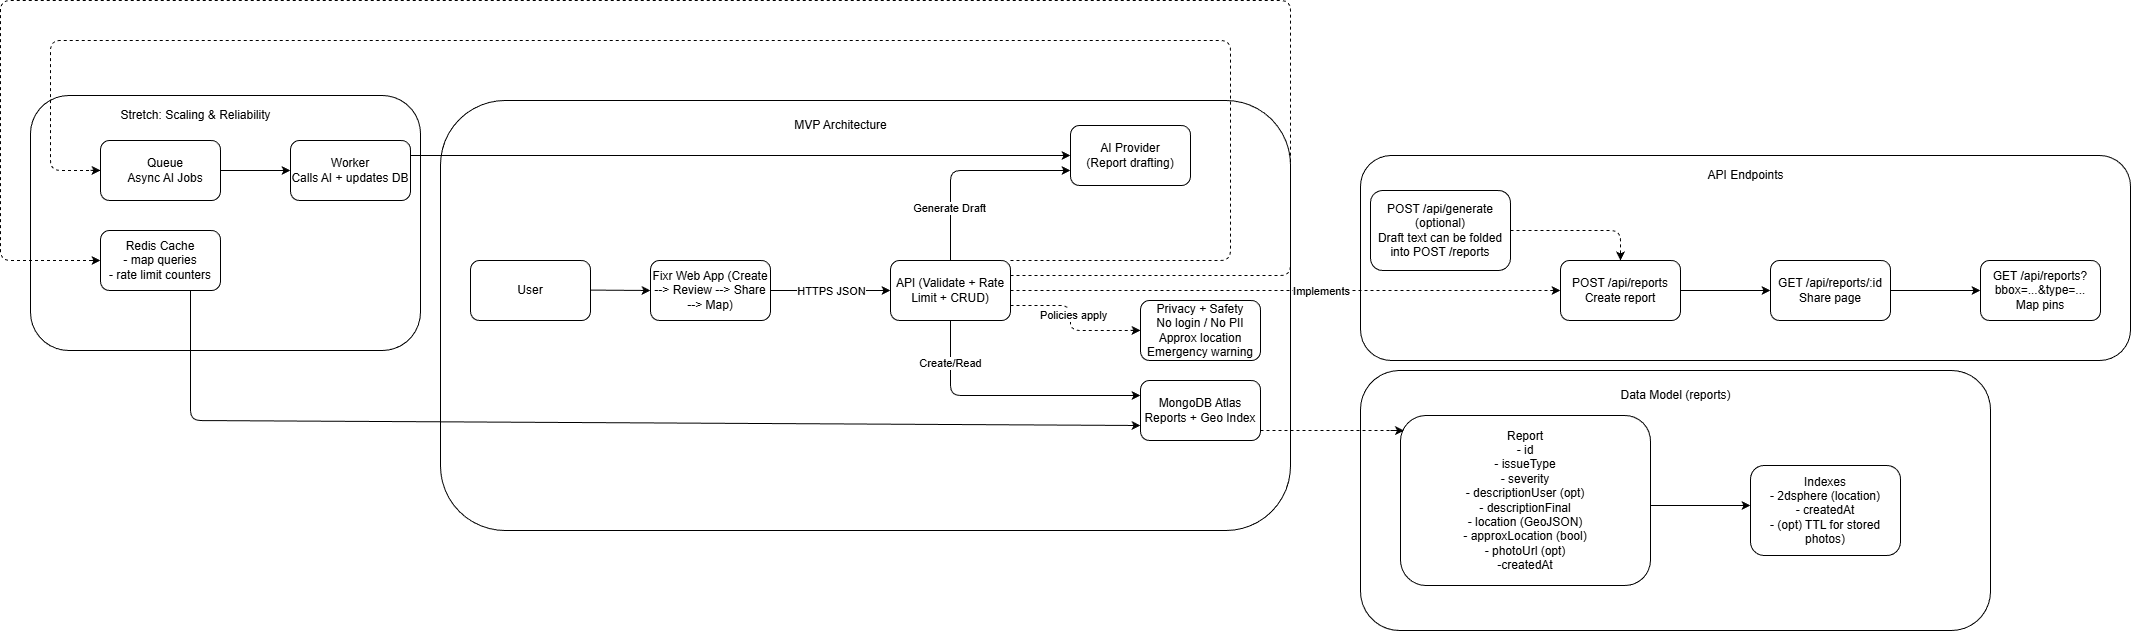

The diagram above was exported from draw.io. Its source (the exported page's mxGraphModel, read from the mxfile embedded in the PNG):
<mxGraphModel dx="2715" dy="2118" grid="1" gridSize="10" guides="1" tooltips="1" connect="1" arrows="1" fold="1" page="1" pageScale="1" pageWidth="850" pageHeight="1100" math="0" shadow="0">
  <root>
    <mxCell id="0" />
    <mxCell id="1" parent="0" />
    <mxCell id="81" value="" style="rounded=1;whiteSpace=wrap;html=1;" vertex="1" parent="1">
      <mxGeometry x="-40" y="-25" width="390" height="255" as="geometry" />
    </mxCell>
    <mxCell id="79" value="" style="rounded=1;whiteSpace=wrap;html=1;" vertex="1" parent="1">
      <mxGeometry x="1290" y="250" width="630" height="260" as="geometry" />
    </mxCell>
    <mxCell id="77" value="" style="rounded=1;whiteSpace=wrap;html=1;" vertex="1" parent="1">
      <mxGeometry x="1290" y="35" width="770" height="205" as="geometry" />
    </mxCell>
    <mxCell id="75" value="" style="rounded=1;whiteSpace=wrap;html=1;" vertex="1" parent="1">
      <mxGeometry x="370" y="-20" width="850" height="430" as="geometry" />
    </mxCell>
    <mxCell id="2" value="&lt;span style=&quot;font-family: monospace; font-size: 0px; text-align: start; text-wrap-mode: nowrap;&quot;&gt;Queuh&lt;/span&gt;" style="rounded=1;whiteSpace=wrap;html=1;" vertex="1" parent="1">
      <mxGeometry x="30" y="20" width="120" height="60" as="geometry" />
    </mxCell>
    <mxCell id="6" value="Queue&lt;div&gt;Async AI Jobs&lt;/div&gt;" style="text;html=1;align=center;verticalAlign=middle;whiteSpace=wrap;rounded=0;" vertex="1" parent="1">
      <mxGeometry x="50" y="35" width="90" height="30" as="geometry" />
    </mxCell>
    <mxCell id="7" value="Redis Cache&lt;div&gt;- map queries&lt;/div&gt;&lt;div&gt;- rate limit counters&lt;/div&gt;" style="rounded=1;whiteSpace=wrap;html=1;" vertex="1" parent="1">
      <mxGeometry x="30" y="110" width="120" height="60" as="geometry" />
    </mxCell>
    <mxCell id="8" value="" style="endArrow=classic;html=1;exitX=1;exitY=0.5;exitDx=0;exitDy=0;entryX=0;entryY=0.5;entryDx=0;entryDy=0;" edge="1" parent="1" source="2" target="10">
      <mxGeometry width="50" height="50" relative="1" as="geometry">
        <mxPoint x="160" y="60" as="sourcePoint" />
        <mxPoint x="240" y="50" as="targetPoint" />
      </mxGeometry>
    </mxCell>
    <mxCell id="9" value="&lt;span style=&quot;font-family: monospace; font-size: 0px; text-align: start; text-wrap-mode: nowrap;&quot;&gt;Queuh&lt;/span&gt;" style="rounded=1;whiteSpace=wrap;html=1;" vertex="1" parent="1">
      <mxGeometry x="220" y="20" width="120" height="60" as="geometry" />
    </mxCell>
    <mxCell id="10" value="Worker&lt;div&gt;Calls AI + updates DB&lt;/div&gt;" style="text;html=1;align=center;verticalAlign=middle;whiteSpace=wrap;rounded=0;" vertex="1" parent="1">
      <mxGeometry x="220" y="35" width="120" height="30" as="geometry" />
    </mxCell>
    <mxCell id="11" value="AI Provider&lt;div&gt;(Report drafting)&lt;/div&gt;" style="rounded=1;whiteSpace=wrap;html=1;" vertex="1" parent="1">
      <mxGeometry x="1000" y="5" width="120" height="60" as="geometry" />
    </mxCell>
    <mxCell id="12" value="" style="endArrow=classic;html=1;exitX=1;exitY=0.25;exitDx=0;exitDy=0;entryX=0;entryY=0.5;entryDx=0;entryDy=0;" edge="1" parent="1" source="9" target="11">
      <mxGeometry width="50" height="50" relative="1" as="geometry">
        <mxPoint x="400" y="140" as="sourcePoint" />
        <mxPoint x="450" y="90" as="targetPoint" />
      </mxGeometry>
    </mxCell>
    <mxCell id="36" style="edgeStyle=none;html=1;entryX=0;entryY=0.75;entryDx=0;entryDy=0;" edge="1" parent="1" source="25" target="11">
      <mxGeometry relative="1" as="geometry">
        <Array as="points">
          <mxPoint x="880" y="50" />
        </Array>
      </mxGeometry>
    </mxCell>
    <mxCell id="53" value="Generate Draft" style="edgeLabel;html=1;align=center;verticalAlign=middle;resizable=0;points=[];" vertex="1" connectable="0" parent="36">
      <mxGeometry x="-0.5048" y="2" relative="1" as="geometry">
        <mxPoint as="offset" />
      </mxGeometry>
    </mxCell>
    <mxCell id="25" value="API (Validate + Rate Limit + CRUD)" style="rounded=1;whiteSpace=wrap;html=1;" vertex="1" parent="1">
      <mxGeometry x="820" y="140" width="120" height="60" as="geometry" />
    </mxCell>
    <mxCell id="26" value="" style="endArrow=classic;html=1;" edge="1" parent="1">
      <mxGeometry relative="1" as="geometry">
        <mxPoint x="700" y="170" as="sourcePoint" />
        <mxPoint x="820" y="170" as="targetPoint" />
      </mxGeometry>
    </mxCell>
    <mxCell id="27" value="HTTPS JSON" style="edgeLabel;resizable=0;html=1;;align=center;verticalAlign=middle;" connectable="0" vertex="1" parent="26">
      <mxGeometry relative="1" as="geometry" />
    </mxCell>
    <mxCell id="30" value="Fixr Web App (Create --&amp;gt; Review --&amp;gt; Share --&amp;gt; Map)" style="rounded=1;whiteSpace=wrap;html=1;" vertex="1" parent="1">
      <mxGeometry x="580" y="140" width="120" height="60" as="geometry" />
    </mxCell>
    <mxCell id="31" value="User" style="rounded=1;whiteSpace=wrap;html=1;" vertex="1" parent="1">
      <mxGeometry x="400" y="140" width="120" height="60" as="geometry" />
    </mxCell>
    <mxCell id="32" value="" style="endArrow=classic;html=1;exitX=1;exitY=0.5;exitDx=0;exitDy=0;" edge="1" parent="1">
      <mxGeometry width="50" height="50" relative="1" as="geometry">
        <mxPoint x="520" y="169.58000000000004" as="sourcePoint" />
        <mxPoint x="580" y="170" as="targetPoint" />
      </mxGeometry>
    </mxCell>
    <mxCell id="34" value="" style="endArrow=none;dashed=1;html=1;entryX=0;entryY=0.5;entryDx=0;entryDy=0;exitX=1;exitY=0;exitDx=0;exitDy=0;" edge="1" parent="1" source="25" target="2">
      <mxGeometry width="50" height="50" relative="1" as="geometry">
        <mxPoint x="1000" y="-20" as="sourcePoint" />
        <mxPoint x="520" y="110" as="targetPoint" />
        <Array as="points">
          <mxPoint x="1160" y="140" />
          <mxPoint x="1160" y="-80" />
          <mxPoint x="-20" y="-80" />
          <mxPoint x="-20" y="50" />
        </Array>
      </mxGeometry>
    </mxCell>
    <mxCell id="35" value="" style="endArrow=none;dashed=1;html=1;entryX=0;entryY=0.5;entryDx=0;entryDy=0;exitX=1;exitY=0.25;exitDx=0;exitDy=0;" edge="1" parent="1" source="25" target="7">
      <mxGeometry width="50" height="50" relative="1" as="geometry">
        <mxPoint x="830" y="20" as="sourcePoint" />
        <mxPoint x="350" y="110" as="targetPoint" />
        <Array as="points">
          <mxPoint x="1220" y="155" />
          <mxPoint x="1220" y="-120" />
          <mxPoint x="-70" y="-120" />
          <mxPoint x="-70" y="140" />
        </Array>
      </mxGeometry>
    </mxCell>
    <mxCell id="38" value="" style="endArrow=none;dashed=1;html=1;exitX=1;exitY=0.5;exitDx=0;exitDy=0;" edge="1" parent="1" source="25" target="39">
      <mxGeometry width="50" height="50" relative="1" as="geometry">
        <mxPoint x="1140" y="220" as="sourcePoint" />
        <mxPoint x="1890" y="170" as="targetPoint" />
      </mxGeometry>
    </mxCell>
    <mxCell id="41" value="Implements" style="edgeLabel;html=1;align=center;verticalAlign=middle;resizable=0;points=[];" vertex="1" connectable="0" parent="38">
      <mxGeometry x="0.2088" y="-1" relative="1" as="geometry">
        <mxPoint x="-23" y="-1" as="offset" />
      </mxGeometry>
    </mxCell>
    <mxCell id="39" value="POST /api/reports&lt;div&gt;Create report&lt;/div&gt;" style="rounded=1;whiteSpace=wrap;html=1;" vertex="1" parent="1">
      <mxGeometry x="1490" y="140" width="120" height="60" as="geometry" />
    </mxCell>
    <mxCell id="40" value="POST /api/generate (optional)&lt;div&gt;Draft text can be folded into POST /reports&lt;/div&gt;" style="rounded=1;whiteSpace=wrap;html=1;" vertex="1" parent="1">
      <mxGeometry x="1300" y="70" width="140" height="80" as="geometry" />
    </mxCell>
    <mxCell id="43" value="" style="endArrow=none;dashed=1;html=1;exitX=1;exitY=0.5;exitDx=0;exitDy=0;entryX=0.5;entryY=0;entryDx=0;entryDy=0;" edge="1" parent="1" source="40" target="39">
      <mxGeometry width="50" height="50" relative="1" as="geometry">
        <mxPoint x="1320" y="250" as="sourcePoint" />
        <mxPoint x="1370" y="200" as="targetPoint" />
        <Array as="points">
          <mxPoint x="1550" y="110" />
        </Array>
      </mxGeometry>
    </mxCell>
    <mxCell id="44" value="" style="endArrow=classic;html=1;exitX=1;exitY=0.5;exitDx=0;exitDy=0;" edge="1" parent="1" source="39">
      <mxGeometry width="50" height="50" relative="1" as="geometry">
        <mxPoint x="1620" y="190" as="sourcePoint" />
        <mxPoint x="1700" y="170" as="targetPoint" />
      </mxGeometry>
    </mxCell>
    <mxCell id="45" value="GET /api/reports/:id&lt;div&gt;Share page&lt;/div&gt;" style="rounded=1;whiteSpace=wrap;html=1;" vertex="1" parent="1">
      <mxGeometry x="1700" y="140" width="120" height="60" as="geometry" />
    </mxCell>
    <mxCell id="46" value="" style="endArrow=classic;html=1;exitX=1;exitY=0.5;exitDx=0;exitDy=0;" edge="1" parent="1">
      <mxGeometry width="50" height="50" relative="1" as="geometry">
        <mxPoint x="1820" y="170" as="sourcePoint" />
        <mxPoint x="1910" y="170" as="targetPoint" />
      </mxGeometry>
    </mxCell>
    <mxCell id="47" value="GET /api/reports?bbox=...&amp;amp;type=...&lt;div&gt;Map pins&lt;/div&gt;" style="rounded=1;whiteSpace=wrap;html=1;" vertex="1" parent="1">
      <mxGeometry x="1910" y="140" width="120" height="60" as="geometry" />
    </mxCell>
    <mxCell id="50" value="" style="endArrow=none;dashed=1;html=1;exitX=1;exitY=0.75;exitDx=0;exitDy=0;" edge="1" parent="1" source="25">
      <mxGeometry width="50" height="50" relative="1" as="geometry">
        <mxPoint x="970" y="240" as="sourcePoint" />
        <mxPoint x="1070" y="210" as="targetPoint" />
        <Array as="points">
          <mxPoint x="1000" y="185" />
          <mxPoint x="1000" y="210" />
        </Array>
      </mxGeometry>
    </mxCell>
    <mxCell id="54" value="Policies apply" style="edgeLabel;html=1;align=center;verticalAlign=middle;resizable=0;points=[];" vertex="1" connectable="0" parent="50">
      <mxGeometry x="-0.1097" y="2" relative="1" as="geometry">
        <mxPoint as="offset" />
      </mxGeometry>
    </mxCell>
    <mxCell id="52" value="Privacy + Safety&lt;div&gt;No login / No PII&lt;/div&gt;&lt;div&gt;Approx location&lt;/div&gt;&lt;div&gt;Emergency warning&lt;/div&gt;" style="rounded=1;whiteSpace=wrap;html=1;" vertex="1" parent="1">
      <mxGeometry x="1070" y="180" width="120" height="60" as="geometry" />
    </mxCell>
    <mxCell id="56" value="MongoDB Atlas&lt;div&gt;Reports + Geo Index&lt;/div&gt;" style="rounded=1;whiteSpace=wrap;html=1;" vertex="1" parent="1">
      <mxGeometry x="1070" y="260" width="120" height="60" as="geometry" />
    </mxCell>
    <mxCell id="58" value="" style="endArrow=none;dashed=1;html=1;exitX=1;exitY=0.5;exitDx=0;exitDy=0;" edge="1" parent="1">
      <mxGeometry width="50" height="50" relative="1" as="geometry">
        <mxPoint x="1190" y="310" as="sourcePoint" />
        <mxPoint x="1330" y="310" as="targetPoint" />
      </mxGeometry>
    </mxCell>
    <mxCell id="59" value="Report&lt;div&gt;- id&lt;/div&gt;&lt;div&gt;- issueType&lt;/div&gt;&lt;div&gt;- severity&lt;/div&gt;&lt;div&gt;- descriptionUser (opt)&lt;/div&gt;&lt;div&gt;- descriptionFinal&lt;/div&gt;&lt;div&gt;- location (GeoJSON)&lt;/div&gt;&lt;div&gt;- approxLocation (bool)&lt;/div&gt;&lt;div&gt;- photoUrl (opt)&lt;/div&gt;&lt;div&gt;-createdAt&lt;/div&gt;" style="rounded=1;whiteSpace=wrap;html=1;" vertex="1" parent="1">
      <mxGeometry x="1330" y="295" width="250" height="170" as="geometry" />
    </mxCell>
    <mxCell id="60" value="" style="endArrow=classic;html=1;" edge="1" parent="1">
      <mxGeometry width="50" height="50" relative="1" as="geometry">
        <mxPoint x="1580" y="385" as="sourcePoint" />
        <mxPoint x="1680" y="385" as="targetPoint" />
      </mxGeometry>
    </mxCell>
    <mxCell id="61" value="Indexes&lt;div&gt;- 2dsphere (location)&lt;/div&gt;&lt;div&gt;- createdAt&lt;/div&gt;&lt;div&gt;- (opt) TTL for stored photos)&lt;/div&gt;" style="rounded=1;whiteSpace=wrap;html=1;" vertex="1" parent="1">
      <mxGeometry x="1680" y="345" width="150" height="90" as="geometry" />
    </mxCell>
    <mxCell id="62" value="" style="endArrow=classic;html=1;entryX=0.014;entryY=0.089;entryDx=0;entryDy=0;entryPerimeter=0;" edge="1" parent="1" target="59">
      <mxGeometry width="50" height="50" relative="1" as="geometry">
        <mxPoint x="1320" y="310" as="sourcePoint" />
        <mxPoint x="1330" y="310" as="targetPoint" />
      </mxGeometry>
    </mxCell>
    <mxCell id="65" value="" style="endArrow=classic;html=1;" edge="1" parent="1">
      <mxGeometry width="50" height="50" relative="1" as="geometry">
        <mxPoint x="1480" y="170" as="sourcePoint" />
        <mxPoint x="1490" y="170" as="targetPoint" />
      </mxGeometry>
    </mxCell>
    <mxCell id="67" value="" style="endArrow=classic;html=1;" edge="1" parent="1">
      <mxGeometry width="50" height="50" relative="1" as="geometry">
        <mxPoint x="1060" y="209.89" as="sourcePoint" />
        <mxPoint x="1070" y="209.89" as="targetPoint" />
      </mxGeometry>
    </mxCell>
    <mxCell id="68" value="" style="endArrow=classic;html=1;entryX=0;entryY=0.5;entryDx=0;entryDy=0;" edge="1" parent="1" target="7">
      <mxGeometry width="50" height="50" relative="1" as="geometry">
        <mxPoint x="20" y="140" as="sourcePoint" />
        <mxPoint x="831" y="300" as="targetPoint" />
      </mxGeometry>
    </mxCell>
    <mxCell id="69" value="" style="endArrow=classic;html=1;entryX=0;entryY=0.5;entryDx=0;entryDy=0;" edge="1" parent="1">
      <mxGeometry width="50" height="50" relative="1" as="geometry">
        <mxPoint x="20" y="49.89" as="sourcePoint" />
        <mxPoint x="30" y="49.89" as="targetPoint" />
      </mxGeometry>
    </mxCell>
    <mxCell id="71" value="" style="endArrow=classic;html=1;exitX=0.75;exitY=1;exitDx=0;exitDy=0;entryX=0;entryY=0.75;entryDx=0;entryDy=0;" edge="1" parent="1" source="7" target="56">
      <mxGeometry width="50" height="50" relative="1" as="geometry">
        <mxPoint x="200" y="190" as="sourcePoint" />
        <mxPoint x="250" y="140" as="targetPoint" />
        <Array as="points">
          <mxPoint x="120" y="300" />
        </Array>
      </mxGeometry>
    </mxCell>
    <mxCell id="72" value="" style="endArrow=classic;html=1;exitX=0.5;exitY=1;exitDx=0;exitDy=0;entryX=0;entryY=0.25;entryDx=0;entryDy=0;" edge="1" parent="1" source="25" target="56">
      <mxGeometry width="50" height="50" relative="1" as="geometry">
        <mxPoint x="900" y="240.00000000000006" as="sourcePoint" />
        <mxPoint x="960" y="240.42000000000002" as="targetPoint" />
        <Array as="points">
          <mxPoint x="880" y="275" />
        </Array>
      </mxGeometry>
    </mxCell>
    <mxCell id="73" value="Create/Read" style="edgeLabel;html=1;align=center;verticalAlign=middle;resizable=0;points=[];" vertex="1" connectable="0" parent="72">
      <mxGeometry x="-0.6901" y="-1" relative="1" as="geometry">
        <mxPoint as="offset" />
      </mxGeometry>
    </mxCell>
    <mxCell id="74" value="" style="endArrow=classic;html=1;entryX=0.5;entryY=0;entryDx=0;entryDy=0;" edge="1" parent="1" target="39">
      <mxGeometry width="50" height="50" relative="1" as="geometry">
        <mxPoint x="1550" y="130" as="sourcePoint" />
        <mxPoint x="1540" y="130" as="targetPoint" />
      </mxGeometry>
    </mxCell>
    <mxCell id="76" value="MVP Architecture" style="text;html=1;align=center;verticalAlign=middle;resizable=0;points=[];autosize=1;strokeColor=none;fillColor=none;" vertex="1" parent="1">
      <mxGeometry x="710" y="-10" width="120" height="30" as="geometry" />
    </mxCell>
    <mxCell id="78" value="API Endpoints" style="text;html=1;align=center;verticalAlign=middle;resizable=0;points=[];autosize=1;strokeColor=none;fillColor=none;" vertex="1" parent="1">
      <mxGeometry x="1625" y="40" width="100" height="30" as="geometry" />
    </mxCell>
    <mxCell id="80" value="Data Model (reports)" style="text;html=1;align=center;verticalAlign=middle;resizable=0;points=[];autosize=1;strokeColor=none;fillColor=none;" vertex="1" parent="1">
      <mxGeometry x="1540" y="260" width="130" height="30" as="geometry" />
    </mxCell>
    <mxCell id="83" value="Stretch: Scaling &amp;amp; Reliability" style="text;html=1;align=center;verticalAlign=middle;resizable=0;points=[];autosize=1;strokeColor=none;fillColor=none;" vertex="1" parent="1">
      <mxGeometry x="40" y="-20" width="170" height="30" as="geometry" />
    </mxCell>
  </root>
</mxGraphModel>